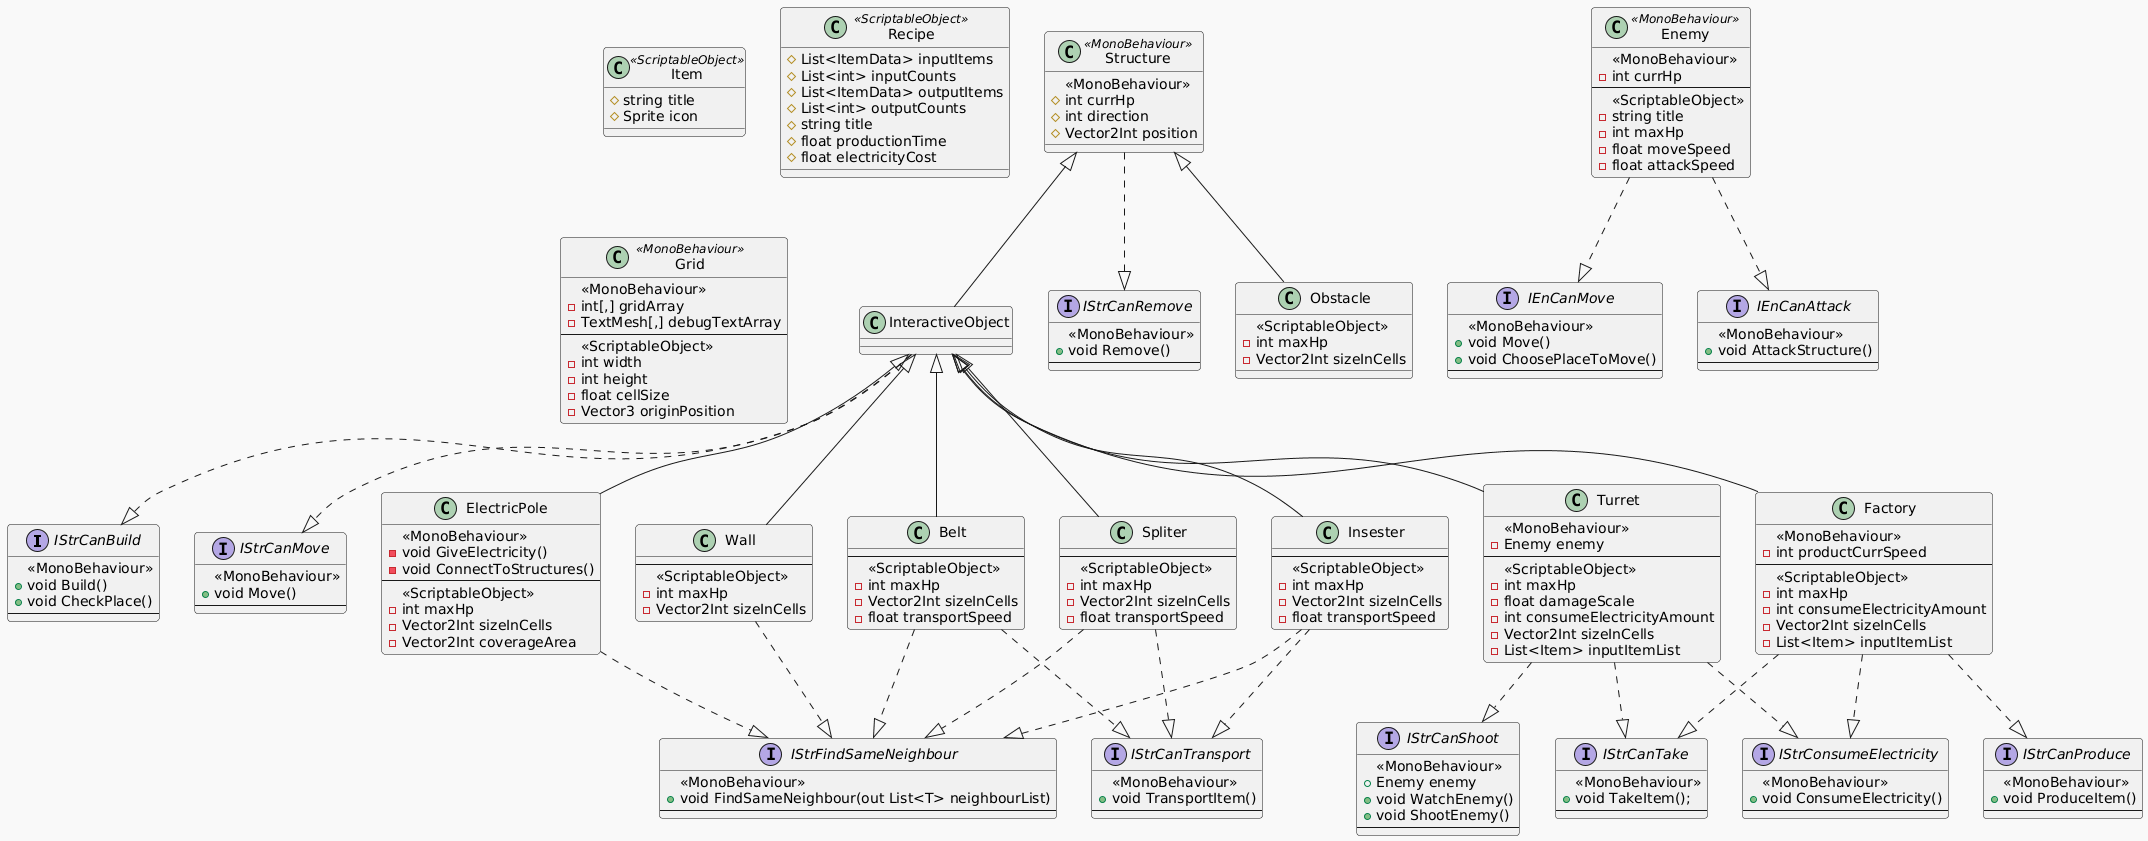

The diagram above was rendered by PlantUML. Its source (embedded in the PNG):
@startuml
!theme mars
' protected # may also be private with getter

'Structure
interface IStrCanBuild {
  <<MonoBehaviour>>
  + void Build()
  + void CheckPlace()
  --
}
interface IStrCanMove {
  <<MonoBehaviour>>
  + void Move()
  --
}
interface IStrCanRemove {
  <<MonoBehaviour>>
  + void Remove()
  --
}
interface IStrCanShoot {
  <<MonoBehaviour>>
  + Enemy enemy
  + void WatchEnemy()
  + void ShootEnemy()
  --
}
interface IStrCanTake {
  <<MonoBehaviour>>
  + void TakeItem();
  --
}
interface IStrFindSameNeighbour {
  <<MonoBehaviour>>
  + void FindSameNeighbour(out List<T> neighbourList)
  --
}
interface IStrCanProduce {
  <<MonoBehaviour>>
  + void ProduceItem()
  --
}
interface IStrCanTransport {
  <<MonoBehaviour>>
  + void TransportItem()
  --
}
interface IStrConsumeElectricity {
  <<MonoBehaviour>>
  + void ConsumeElectricity()
  --
}

'Enemy
interface IEnCanMove {
  <<MonoBehaviour>>
  + void Move()
  + void ChoosePlaceToMove()
  --
}
interface IEnCanAttack {
  <<MonoBehaviour>>
  + void AttackStructure()
  --
}


class Structure <<MonoBehaviour>> {
  <<MonoBehaviour>>
  # int currHp
  # int direction
  # Vector2Int position
}
Structure ..|> IStrCanRemove

class Obstacle {
  <<ScriptableObject>>
  - int maxHp
  - Vector2Int sizeInCells
}
Structure <|-- Obstacle

class InteractiveObject
Structure <|-- InteractiveObject
InteractiveObject ..|> IStrCanBuild
InteractiveObject ..|> IStrCanMove

class Wall {
  --
  <<ScriptableObject>>
  - int maxHp
  - Vector2Int sizeInCells
}
InteractiveObject <|-- Wall
Wall ..|> IStrFindSameNeighbour

'Transport Structures
class Belt {
  --
  <<ScriptableObject>>
  - int maxHp
  - Vector2Int sizeInCells
  - float transportSpeed
}
InteractiveObject <|-- Belt
Belt ..|> IStrFindSameNeighbour
Belt ..|> IStrCanTransport

class Spliter {
  --
  <<ScriptableObject>>
  - int maxHp
  - Vector2Int sizeInCells
  - float transportSpeed
}
InteractiveObject <|-- Spliter
Spliter ..|> IStrFindSameNeighbour
Spliter ..|> IStrCanTransport

class Insester {
  --
  <<ScriptableObject>>
  - int maxHp
  - Vector2Int sizeInCells
  - float transportSpeed
}
InteractiveObject <|-- Insester
Insester ..|> IStrFindSameNeighbour
Insester ..|> IStrCanTransport

class ElectricPole {
  <<MonoBehaviour>>
  - void GiveElectricity()
  - void ConnectToStructures()
  --
  <<ScriptableObject>>
  - int maxHp
  - Vector2Int sizeInCells
  - Vector2Int coverageArea
}
InteractiveObject <|-- ElectricPole
ElectricPole ..|> IStrFindSameNeighbour

class Turret {
  <<MonoBehaviour>>
  - Enemy enemy
  --
  <<ScriptableObject>>
  - int maxHp
  - float damageScale
  - int consumeElectricityAmount
  - Vector2Int sizeInCells
  - List<Item> inputItemList
}
InteractiveObject <|-- Turret
Turret ..|> IStrCanShoot
Turret ..|> IStrCanTake
Turret ..|> IStrConsumeElectricity

class Factory {
  <<MonoBehaviour>>
  - int productCurrSpeed
  --
  <<ScriptableObject>>
  - int maxHp
  - int consumeElectricityAmount
  - Vector2Int sizeInCells
  - List<Item> inputItemList
}
InteractiveObject <|-- Factory
Factory ..|> IStrCanProduce
Factory ..|> IStrCanTake
Factory ..|> IStrConsumeElectricity

class Item <<ScriptableObject>> {
  # string title
  # Sprite icon
}

class Recipe <<ScriptableObject>> {
  # List<ItemData> inputItems
  # List<int> inputCounts
  # List<ItemData> outputItems
  # List<int> outputCounts
  # string title
  # float productionTime
  # float electricityCost
}

class Grid <<MonoBehaviour>> {
  <<MonoBehaviour>>
  - int[,] gridArray
  - TextMesh[,] debugTextArray
  --
  <<ScriptableObject>>
  - int width
  - int height
  - float cellSize
  - Vector3 originPosition
}

class Enemy <<MonoBehaviour>> {
  <<MonoBehaviour>>
  - int currHp
  --
  <<ScriptableObject>>
  - string title
  - int maxHp
  - float moveSpeed
  - float attackSpeed
}
Enemy ..|> IEnCanMove
Enemy ..|> IEnCanAttack
@enduml